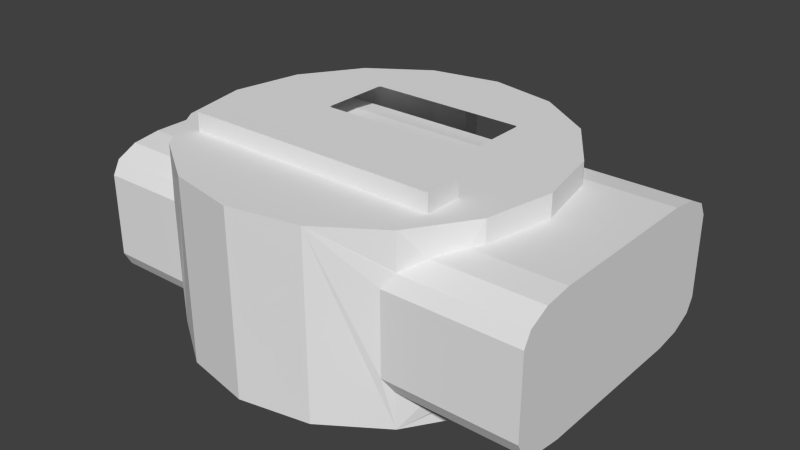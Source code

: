# Source: NE_MEP-825_OverlayMask.blend  (saved by Blender 4.5.91; exported with 4.5.12 LTS)
import bpy
from mathutils import Matrix  # noqa: F401  (used for matrix-valued properties, if any)

bpy.ops.wm.read_factory_settings(use_empty=True)
scene = bpy.context.scene
scene.name = 'Scene'

# ---- collections
col_overlay_mask = bpy.data.collections.new('Overlay Mask'); scene.collection.children.link(col_overlay_mask)

# ---- materials (node trees are filled in below, after node groups)
mat_mat_mep_overlay_mask = bpy.data.materials.new('Mat.MEP_Overlay_Mask')
mat_mat_mep_overlay_mask.alpha_threshold = 0.0
mat_mat_mep_overlay_mask.use_transparent_shadow = False
mat_mat_mep_overlay_mask.roughness = 0.5
mat_mat_mep_overlay_mask.specular_intensity = 0.09233
mat_mat_mep_overlay_mask.line_color = (0.0, 0.0, 0.0, 1.0)

# ---- material node trees

# ---- world
world_world = bpy.data.worlds.new('World'); scene.world = world_world
world_world.color = (0.05088, 0.05088, 0.05088)
world_world.use_sun_shadow = False
world_world.sun_shadow_jitter_overblur = 0.0
world_world.cycles.sampling_method = 'MANUAL'
world_world.cycles.sample_map_resolution = 256

# ---- meshes
me_cube_020 = bpy.data.meshes.new('Cube.020')
me_cube_020.from_pydata([(-0.75, -0.45, -0.75), (-0.75, -0.75, -0.45), (-0.75, -0.6, -0.7098), (-0.75, -0.7098, -0.6), (-0.75, -0.75, 0.45), (-0.75, -0.45, 0.75), (-0.75, -0.7098, 0.6), (-0.75, -0.6, 0.7098), (-0.75, 0.75, -0.45), (-0.75, 0.45, -0.75), (-0.75, 0.7098, -0.6), (-0.75, 0.6, -0.7098), (-0.75, 0.45, 0.75), (-0.75, 0.75, 0.45), (-0.75, 0.6, 0.7098), (-0.75, 0.7098, 0.6), (0.75, -0.75, -0.45), (0.75, -0.45, -0.75), (0.75, -0.7098, -0.6), (0.75, -0.6, -0.7098), (0.75, -0.45, 0.75), (0.75, -0.75, 0.45), (0.75, -0.6, 0.7098), (0.75, -0.7098, 0.6), (0.75, 0.45, -0.75), (0.75, 0.75, -0.45), (0.75, 0.6, -0.7098), (0.75, 0.7098, -0.6), (0.75, 0.75, 0.45), (0.75, 0.45, 0.75), (0.75, 0.7098, 0.6), (0.75, 0.6, 0.7098)], [], [(24, 9, 11, 26), (26, 11, 10, 27), (27, 10, 8, 25), (12, 29, 31, 14), (14, 31, 30, 15), (15, 30, 28, 13), (0, 17, 19, 2), (2, 19, 18, 3), (3, 18, 16, 1), (20, 5, 7, 22), (22, 7, 6, 23), (23, 6, 4, 21), (9, 24, 17, 0), (0, 2, 3, 1, 4, 6, 7, 5, 12, 14, 15, 13, 8, 10, 11, 9), (16, 21, 4, 1), (29, 12, 5, 20), (8, 13, 28, 25), (24, 26, 27, 25, 28, 30, 31, 29, 20, 22, 23, 21, 16, 18, 19, 17)])
_uv = me_cube_020.uv_layers.new(name='UVMap')
_uv.uv.foreach_set('vector', [0.375, 0.55, 0.125, 0.55, 0.125, 0.525, 0.3805, 0.525, 0.3805, 0.525, 0.125, 0.525, 0.125, 0.5, 0.3956, 0.5055, 0.3956, 0.5055, 0.3976, 0.244, 0.425, 0.25, 0.425, 0.5, 0.875, 0.55, 0.625, 0.55, 0.6195, 0.5206, 0.875, 0.5, 0.619, 0.2274, 0.6195, 0.5206, 0.6, 0.5055, 0.6, 0.2445, 0.6, 0.2445, 0.6, 0.5055, 0.575, 0.5, 0.575, 0.25, 0.125, 0.7, 0.375, 0.7, 0.3805, 0.725, 0.125, 0.725, 0.125, 0.725, 0.3805, 0.725, 0.3956, 0.7445, 0.125, 0.75, 0.375, 1.0, 0.3956, 0.7445, 0.425, 0.75, 0.425, 1.0, 0.625, 0.7, 0.875, 0.7, 0.875, 0.75, 0.6195, 0.7294, 0.6195, 0.7294, 0.625, 1.0, 0.6, 1.0, 0.6, 0.7445, 0.6, 0.7445, 0.6, 1.0, 0.575, 1.0, 0.575, 0.75, 0.125, 0.55, 0.375, 0.55, 0.375, 0.7, 0.125, 0.7, 0.375, 0.05, 0.3817, 0.025, 0.4, 0.006699, 0.425, 0.0, 0.575, 0.0, 0.6, 0.006699, 0.6183, 0.025, 0.625, 0.05, 0.625, 0.2, 0.619, 0.2274, 0.6, 0.2445, 0.575, 0.25, 0.425, 0.25, 0.3976, 0.244, 0.3817, 0.225, 0.375, 0.2, 0.425, 0.75, 0.575, 0.75, 0.575, 1.0, 0.425, 1.0, 0.625, 0.55, 0.875, 0.55, 0.875, 0.7, 0.625, 0.7, 0.425, 0.25, 0.575, 0.25, 0.575, 0.5, 0.425, 0.5, 0.375, 0.55, 0.3805, 0.525, 0.3956, 0.5055, 0.425, 0.5, 0.575, 0.5, 0.6, 0.5055, 0.6195, 0.5206, 0.625, 0.55, 0.625, 0.7, 0.6195, 0.7294, 0.6, 0.7445, 0.575, 0.75, 0.425, 0.75, 0.3956, 0.7445, 0.3805, 0.725, 0.375, 0.7])
me_cube_020.update()
me_cylinder_014 = bpy.data.meshes.new('Cylinder.014')
me_cylinder_014.from_pydata([(-0.39, 1.981, -0.4714), (-0.31, 2.061, -0.4714), (-0.31, 1.981, -0.5514), (0.31, 2.061, -0.4714), (0.39, 1.981, -0.4714), (0.31, 1.981, -0.5514), (-0.39, 1.981, 0.5686), (-0.31, 1.981, 0.6486), (-0.31, 2.061, 0.5686), (0.31, 2.061, 0.5686), (0.31, 1.981, 0.6486), (0.39, 1.981, 0.5686), (-1.431, -1.021, 1.199), (-1.431, -0.6015, 1.199), (1.431, -0.6015, 1.199), (1.431, -1.021, 1.199), (0.0, 2.0, -1.0), (0.0, 2.0, 1.0), (0.7654, 1.848, 1.0), (0.7654, 1.848, -1.0), (-0.7654, 1.848, -1.0), (-0.7654, 1.848, 1.0), (1.414, 1.414, 1.0), (1.414, 1.414, -1.0), (-1.414, 1.414, -1.0), (-1.414, 1.414, 1.0), (1.848, 0.7654, 1.0), (1.848, 0.7654, -1.0), (-1.848, 0.7654, -1.0), (-1.848, 0.7654, 1.0), (2.0, 1.51e-07, 1.0), (2.0, 1.51e-07, -1.0), (-2.0, 1.931e-06, -1.0), (-2.0, 1.931e-06, 1.0), (1.848, -0.7654, 1.0), (1.848, -0.7654, -1.0), (-1.848, -0.7654, -1.0), (-1.848, -0.7654, 1.0), (1.414, -1.414, 1.0), (1.414, -1.414, -1.0), (-1.414, -1.414, -1.0), (-1.414, -1.414, 1.0), (0.7654, -1.848, 1.0), (0.7654, -1.848, -1.0), (-0.7654, -1.848, -1.0), (-0.7654, -1.848, 1.0), (-6.517e-07, -2.0, 1.0), (-6.517e-07, -2.0, -1.0), (-0.88, 0.2721, 1.0), (-0.8987, 0.2908, 1.0), (0.8987, 1.051, 1.0), (0.8987, 0.2908, 1.0), (0.88, 0.2721, 1.0), (-0.8987, 1.051, 1.0), (-0.88, 1.069, 1.0), (0.88, 1.069, 1.0), (0.0, 2.0, -0.5326), (0.0, 2.0, 0.6298), (0.39, 1.962, 0.5686), (0.39, 1.962, -0.4714), (-0.39, 1.962, -0.4714), (-0.39, 1.962, 0.5686), (1.59, 1.2, -0.7098), (-1.59, 1.2, -0.7098), (1.776, 0.9, -0.75), (-1.776, 0.9, -0.75), (1.31, -1.5, 0.45), (-1.31, -1.5, 0.45), (1.59, -1.2, 0.7098), (-1.59, -1.2, 0.7098), (1.776, -0.9, -0.75), (-1.776, -0.9, -0.75), (1.31, -1.5, -0.45), (-1.31, -1.5, -0.45), (1.414, -1.414, 0.6027), (1.408, -1.42, 0.6), (-1.414, -1.414, 0.6027), (-1.408, -1.42, 0.6), (1.59, -1.2, -0.7098), (-1.59, -1.2, -0.7098), (1.59, 1.2, 0.7098), (-1.59, 1.2, 0.7098), (1.776, -0.9, 0.75), (-1.776, -0.9, 0.75), (1.848, 0.7654, 0.75), (2.0, 1.51e-07, 0.75), (1.776, 0.9, 0.75), (-1.848, 0.7654, 0.75), (-1.776, 0.9, 0.75), (-2.0, 1.931e-06, 0.75), (1.848, -0.7654, 0.75), (-1.848, -0.7654, 0.75), (1.31, 1.5, 0.45), (-1.31, 1.5, 0.45), (1.31, 1.5, -0.45), (-1.31, 1.5, -0.45), (1.408, 1.42, 0.6), (1.414, 1.414, 0.6027), (-1.408, 1.42, 0.6), (-1.414, 1.414, 0.6027), (1.408, 1.42, -0.6), (-1.408, 1.42, -0.6), (1.414, 1.414, -0.6027), (-1.414, 1.414, -0.6027), (2.0, 1.51e-07, -0.75), (1.848, -0.7654, -0.75), (-1.848, -0.7654, -0.75), (1.848, 0.7654, -0.75), (-1.848, 0.7654, -0.75), (-2.0, 1.931e-06, -0.75), (1.414, -1.414, -0.6027), (1.408, -1.42, -0.6), (-1.414, -1.414, -0.6027), (-1.408, -1.42, -0.6), (1.431, -0.6015, 1.0), (1.431, -1.021, 1.0), (-1.431, -0.6015, 1.0), (-1.431, -1.021, 1.0), (0.31, 1.969, 0.6486), (-0.31, 1.969, 0.6486), (0.1909, 1.981, 0.6486), (-0.1909, 1.981, 0.6486), (0.31, 1.969, -0.5514), (0.1909, 1.981, -0.5514), (-0.1909, 1.981, -0.5514), (-0.31, 1.969, -0.5514), (-0.39, 1.962, -0.4513), (0.39, 1.962, 0.5485)], [], [(11, 58, 59, 4), (0, 1, 2), (3, 4, 5), (6, 7, 8), (9, 10, 11), (8, 1, 0, 6), (2, 125, 60, 0), (7, 121, 57, 120, 10, 9, 8), (11, 4, 3, 9), (5, 123, 56, 124, 2, 1, 3), (10, 118, 58, 11), (12, 13, 116, 117), (13, 14, 114, 116), (14, 15, 115, 114), (15, 12, 117, 115), (15, 14, 13, 12), (20, 21, 17, 57, 61, 126, 60, 56, 16), (24, 103, 101, 95, 93, 98, 99, 25, 21, 20), (62, 64, 107, 27, 23, 102), (99, 81, 88, 87, 29, 25), (107, 104, 31, 27), (40, 112, 79, 71, 106, 36), (105, 35, 31, 104), (28, 108, 65, 63, 103, 24), (70, 78, 110, 39, 35, 105), (32, 109, 108, 28), (90, 85, 30, 34), (18, 22, 97, 96, 92, 94, 100, 102, 23, 19), (44, 45, 41, 76, 77, 67, 73, 113, 112, 40), (42, 46, 47, 43), (47, 46, 45, 44), (17, 18, 19, 16, 56, 59, 127, 58, 57), (34, 114, 115, 117, 37, 41, 45, 46, 42, 38), (26, 22, 18, 17, 21, 25, 29, 49, 53, 54, 55, 50), (36, 32, 28, 24, 20, 16, 19, 23, 27, 31, 35, 39, 43, 47, 44, 40), (84, 26, 30, 85), (91, 37, 33, 89), (84, 86, 80, 97, 22, 26), (74, 68, 82, 90, 34, 38), (91, 83, 69, 76, 41, 37), (36, 106, 109, 32), (87, 89, 33, 29), (38, 42, 43, 39, 110, 111, 72, 66, 75, 74), (37, 117, 116, 114, 34, 30, 26, 50, 51, 52, 48, 49, 29, 33), (60, 61, 6, 0), (119, 121, 7), (120, 118, 10), (61, 119, 7, 6), (122, 123, 5), (124, 125, 2), (59, 122, 5, 4)])
_uv = me_cylinder_014.uv_layers.new(name='UVMap')
_uv.uv.foreach_set('vector', [0.5134, 0.6287, 0.5134, 0.6297, 0.4627, 0.6294, 0.4627, 0.6283, 0.4627, 0.584, 0.4609, 0.5901, 0.4565, 0.5841, 0.4609, 0.6225, 0.4627, 0.6283, 0.4565, 0.6283, 0.5134, 0.5843, 0.5197, 0.5844, 0.5153, 0.5901, 0.5153, 0.6225, 0.5197, 0.6285, 0.5134, 0.6287, 0.5153, 0.5901, 0.4609, 0.5901, 0.4627, 0.584, 0.5134, 0.5843, 0.4565, 0.5841, 0.4565, 0.5834, 0.4627, 0.5829, 0.4627, 0.584, 0.5212, 0.5901, 0.5212, 0.5964, 0.5198, 0.6063, 0.5212, 0.6163, 0.5212, 0.6225, 0.5153, 0.6225, 0.5153, 0.5901, 0.5134, 0.6287, 0.4627, 0.6283, 0.4609, 0.6225, 0.5153, 0.6225, 0.455, 0.6225, 0.455, 0.6163, 0.4564, 0.6063, 0.455, 0.5964, 0.455, 0.5901, 0.4609, 0.5901, 0.4609, 0.6225, 0.5197, 0.6285, 0.5197, 0.6293, 0.5134, 0.6297, 0.5134, 0.6287, 0.4863, 0.2094, 0.4981, 0.2094, 0.4981, 0.2172, 0.4863, 0.2172, 0.4981, 0.2094, 0.5687, 0.2094, 0.5687, 0.2172, 0.4981, 0.2172, 0.5687, 0.2094, 0.5805, 0.2094, 0.5805, 0.2172, 0.5687, 0.2172, 0.5687, 0.1976, 0.4981, 0.1976, 0.4981, 0.1898, 0.5687, 0.1898, 0.5687, 0.1976, 0.5687, 0.2094, 0.4981, 0.2094, 0.4981, 0.1976, 0.4006, 0.1563, 0.4006, 0.01274, 0.4568, 0.01274, 0.4568, 0.03931, 0.4288, 0.04371, 0.4288, 0.1169, 0.4288, 0.1184, 0.4568, 0.1227, 0.4569, 0.1563, 0.3444, 0.1563, 0.3444, 0.1278, 0.345, 0.1276, 0.3541, 0.1168, 0.3541, 0.05222, 0.345, 0.04145, 0.3444, 0.04126, 0.3444, 0.01274, 0.4006, 0.01274, 0.4006, 0.1563, 0.5892, 0.1355, 0.6146, 0.1383, 0.6255, 0.1383, 0.6255, 0.1563, 0.5693, 0.1563, 0.5693, 0.1278, 0.3444, 0.04126, 0.3245, 0.03357, 0.2991, 0.03068, 0.2882, 0.03068, 0.2882, 0.01274, 0.3444, 0.01274, 0.6255, 0.1383, 0.6818, 0.1383, 0.6818, 0.1563, 0.6255, 0.1563, 0.1195, 0.1563, 0.1195, 0.1278, 0.1394, 0.1355, 0.1648, 0.1383, 0.1757, 0.1383, 0.1757, 0.1563, 0.738, 0.1383, 0.738, 0.1563, 0.6818, 0.1563, 0.6818, 0.1383, 0.2882, 0.1563, 0.2882, 0.1383, 0.2991, 0.1383, 0.3245, 0.1355, 0.3444, 0.1278, 0.3444, 0.1563, 0.7489, 0.1383, 0.7743, 0.1355, 0.7942, 0.1278, 0.7942, 0.1563, 0.738, 0.1563, 0.738, 0.1383, 0.232, 0.1563, 0.232, 0.1383, 0.2882, 0.1383, 0.2882, 0.1563, 0.738, 0.03068, 0.6817, 0.03068, 0.6817, 0.01274, 0.738, 0.01274, 0.5131, 0.01274, 0.5693, 0.01274, 0.5693, 0.04126, 0.5687, 0.04145, 0.5596, 0.05222, 0.5596, 0.1168, 0.5687, 0.1276, 0.5693, 0.1278, 0.5693, 0.1563, 0.5131, 0.1563, 0.06328, 0.1563, 0.06328, 0.01274, 0.1195, 0.01274, 0.1195, 0.04126, 0.1189, 0.04145, 0.1098, 0.05222, 0.1098, 0.1168, 0.1189, 0.1276, 0.1195, 0.1278, 0.1195, 0.1563, 0.8504, 0.01274, 0.9066, 0.01273, 0.9066, 0.1563, 0.8504, 0.1563, 0.007052, 0.1563, 0.007052, 0.01274, 0.06328, 0.01274, 0.06328, 0.1563, 0.4568, 0.01274, 0.5131, 0.01274, 0.5131, 0.1563, 0.4569, 0.1563, 0.4568, 0.1227, 0.4849, 0.1184, 0.4849, 0.04515, 0.4849, 0.04371, 0.4568, 0.03931, 0.2212, 0.2367, 0.1981, 0.2455, 0.1983, 0.2221, 0.03778, 0.2178, 0.01342, 0.2317, 0.03907, 0.1951, 0.07653, 0.1723, 0.1198, 0.1656, 0.1624, 0.1761, 0.1976, 0.2002, 0.2206, 0.3216, 0.1971, 0.3572, 0.1621, 0.3814, 0.121, 0.3901, 0.07913, 0.3829, 0.0412, 0.3594, 0.01501, 0.3225, 0.07116, 0.2942, 0.07076, 0.3373, 0.07194, 0.3386, 0.1675, 0.3385, 0.1685, 0.3375, 0.3404, 0.1814, 0.3831, 0.1816, 0.4224, 0.1962, 0.4523, 0.2229, 0.2829, 0.2085, 0.4682, 0.2953, 0.3815, 0.3706, 0.3389, 0.3703, 0.4704, 0.2753, 0.4623, 0.3122, 0.393, 0.343, 0.2518, 0.2752, 0.2604, 0.2384, 0.32, 0.3652, 0.2843, 0.3445, 0.2604, 0.3134, 0.6255, 0.03068, 0.6255, 0.01274, 0.6817, 0.01274, 0.6817, 0.03068, 0.1757, 0.03068, 0.1757, 0.01274, 0.232, 0.01274, 0.232, 0.03068, 0.6255, 0.03068, 0.6146, 0.03068, 0.5892, 0.03357, 0.5693, 0.04126, 0.5693, 0.01274, 0.6255, 0.01274, 0.7942, 0.04125, 0.7743, 0.03357, 0.7489, 0.03068, 0.738, 0.03068, 0.738, 0.01274, 0.7942, 0.01274, 0.1757, 0.03068, 0.1648, 0.03068, 0.1394, 0.03357, 0.1195, 0.04126, 0.1195, 0.01274, 0.1757, 0.01274, 0.1757, 0.1563, 0.1757, 0.1383, 0.232, 0.1383, 0.232, 0.1563, 0.2882, 0.03068, 0.232, 0.03068, 0.232, 0.01274, 0.2882, 0.01274, 0.7942, 0.01274, 0.8504, 0.01274, 0.8504, 0.1563, 0.7942, 0.1563, 0.7942, 0.1278, 0.7948, 0.1276, 0.8039, 0.1168, 0.8039, 0.05221, 0.7948, 0.04145, 0.7942, 0.04125, 0.01342, 0.2317, 0.03778, 0.2178, 0.03777, 0.2423, 0.1981, 0.2455, 0.2212, 0.2367, 0.2292, 0.2794, 0.2206, 0.3216, 0.1685, 0.3375, 0.1677, 0.2955, 0.1667, 0.2945, 0.07239, 0.2929, 0.07116, 0.2942, 0.01501, 0.3225, 0.004828, 0.2774, 0.4627, 0.5829, 0.5134, 0.5833, 0.5134, 0.5843, 0.4627, 0.584, 0.5218, 0.5901, 0.5212, 0.5964, 0.5212, 0.5901, 0.5212, 0.6163, 0.5218, 0.6225, 0.5212, 0.6225, 0.5134, 0.5833, 0.5197, 0.5836, 0.5197, 0.5844, 0.5134, 0.5843, 0.4544, 0.6225, 0.455, 0.6163, 0.455, 0.6225, 0.455, 0.5964, 0.4544, 0.5901, 0.455, 0.5901, 0.4627, 0.6294, 0.4565, 0.629, 0.4565, 0.6283, 0.4627, 0.6283])
me_cylinder_014.materials.append(mat_mat_mep_overlay_mask)
me_cylinder_014.use_remesh_preserve_volume = False
me_cylinder_014.use_remesh_preserve_attributes = False
me_cylinder_014.use_mirror_vertex_groups = False
me_cylinder_014.update()

# ---- objects
ob_unity_arrows = bpy.data.objects.new('Unity_Arrows', None)
ob_side_viewport_cutout_block = bpy.data.objects.new('Side Viewport Cutout Block', me_cube_020)
ob_mep_mask = bpy.data.objects.new('MEP_Mask', me_cylinder_014)
ob_empty = bpy.data.objects.new('Empty', None)

# ---- transforms, parenting, visibility, modifiers, constraints
ob_unity_arrows.location = (0.0, 0.0, 0.0)
ob_unity_arrows.rotation_euler = (1.571, 0.0, 0.0)
ob_unity_arrows.scale = (1.0, 1.0, -1.0)
ob_unity_arrows.track_axis = 'POS_Z'
ob_unity_arrows.up_axis = 'Y'
ob_unity_arrows.empty_display_type = 'ARROWS'
ob_unity_arrows.empty_display_size = 3.0
ob_side_viewport_cutout_block.location = (0.2513, 0.0, 0.0)
ob_side_viewport_cutout_block.scale = (3.333, 2.0, 1.0)
ob_mep_mask.parent = ob_empty
ob_mep_mask.location = (0.0, 0.0, 0.0)
ob_mep_mask.lineart.crease_threshold = 0.0
ob_empty.location = (0.0, 0.0, 0.0)

# ---- collection membership
scene.collection.objects.link(ob_unity_arrows)
scene.collection.objects.link(ob_side_viewport_cutout_block)
col_overlay_mask.objects.link(ob_mep_mask)
col_overlay_mask.objects.link(ob_empty)

# ---- scene / render settings (as saved in the file)
scene.frame_start = 0; scene.frame_end = 280; scene.frame_set(0)
scene.render.engine = 'BLENDER_EEVEE_NEXT'
scene.render.resolution_percentage = 50
scene.render.dither_intensity = 0.0
scene.cycles.use_denoising = False
scene.cycles.samples = 10
scene.cycles.sampling_pattern = 'TABULATED_SOBOL'
scene.cycles.light_sampling_threshold = 0.0
scene.cycles.use_adaptive_sampling = False
scene.cycles.use_light_tree = False
scene.cycles.blur_glossy = 0.0
scene.cycles.volume_bounces = 1
scene.cycles.pixel_filter_type = 'GAUSSIAN'
scene.cycles.sample_clamp_indirect = 0.0
scene.view_settings.view_transform = 'Standard'
bpy.context.view_layer.update()

# ---- added for rendering (the .blend has no active camera and no usable light): camera, sun
cam_auto = bpy.data.cameras.new('AutoCamera')
cam_auto.lens = 50.0
cam_auto.sensor_width = 36.0
cam_auto.clip_end = 1000.0
ob_auto_camera = bpy.data.objects.new('AutoCamera', cam_auto)
scene.collection.objects.link(ob_auto_camera)
ob_auto_camera.location = (6.54892, -7.52651, 5.1376)
ob_auto_camera.rotation_euler = (1.09748, -7.21219e-08, 0.694738)
scene.camera = ob_auto_camera
light_auto_sun = bpy.data.lights.new('AutoSun', 'SUN')
light_auto_sun.energy = 3.0
light_auto_sun.angle = 0.0523599
ob_auto_sun = bpy.data.objects.new('AutoSun', light_auto_sun)
scene.collection.objects.link(ob_auto_sun)
ob_auto_sun.rotation_euler = (0.872665, 0.174533, 0.523599)
bpy.context.view_layer.update()
